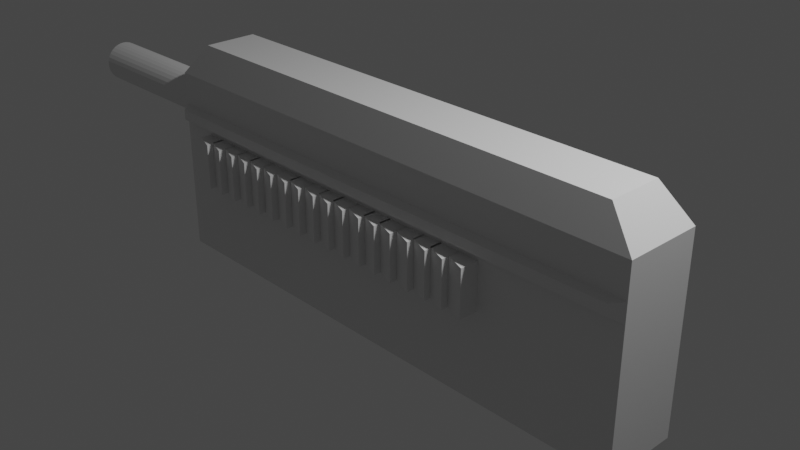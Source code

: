 # Source: gun.blend  (saved by Blender 2.93.21; exported with 4.5.12 LTS)
import bpy
from mathutils import Matrix  # noqa: F401  (used for matrix-valued properties, if any)

bpy.ops.wm.read_factory_settings(use_empty=True)
scene = bpy.context.scene
scene.name = 'Scene'

# ---- collections
col_collection = bpy.data.collections.new('Collection'); scene.collection.children.link(col_collection)

# ---- materials (node trees are filled in below, after node groups)
mat_material = bpy.data.materials.new('Material')
mat_material.alpha_threshold = 0.0
mat_material.use_transparent_shadow = False
mat_material.line_color = (0.0, 0.0, 0.0, 1.0)

# ---- material node trees
mat_material.use_nodes = True; mat_material.node_tree.nodes.clear()
_N = mat_material.node_tree.nodes; _L = mat_material.node_tree.links
n0 = _N.new('ShaderNodeOutputMaterial'); n0.name = 'Material Output'; n0.location = (300, 300)
n1 = _N.new('ShaderNodeBsdfPrincipled'); n1.name = 'Principled BSDF'; n1.location = (10, 300)
n1.distribution = 'GGX'
n1.subsurface_method = 'BURLEY'
n1.inputs[2].default_value = 0.4
n1.inputs[3].default_value = 1.45
n1.inputs[27].default_value = (0.0, 0.0, 0.0, 1.0)
n1.inputs[28].default_value = 1.0
_L.new(n1.outputs[0], n0.inputs[0])
n0.is_active_output = True

# ---- world
world_world = bpy.data.worlds.new('World'); scene.world = world_world
world_world.use_nodes = True; world_world.node_tree.nodes.clear()
_N = world_world.node_tree.nodes; _L = world_world.node_tree.links
n0 = _N.new('ShaderNodeOutputWorld'); n0.name = 'World Output'; n0.location = (300, 300)
n1 = _N.new('ShaderNodeBackground'); n1.name = 'Background'; n1.location = (10, 300)
n1.inputs[0].default_value = (0.05088, 0.05088, 0.05088, 1.0)
_L.new(n1.outputs[0], n0.inputs[0])
n0.is_active_output = True
world_world.color = (0.05088, 0.05088, 0.05088)
world_world.use_sun_shadow = False
world_world.sun_shadow_jitter_overblur = 0.0

# ---- cameras
cam_camera = bpy.data.cameras.new('Camera')
cam_camera.clip_end = 100.0
cam_camera.ortho_scale = 7.314

# ---- lights
light_light = bpy.data.lights.new('Light', 'POINT')
light_light.transmission_factor = 0.0
light_light.energy = 1000.0
light_light.shadow_soft_size = 0.1
light_light.shadow_maximum_resolution = 0.006
light_light.use_absolute_resolution = True

# ---- meshes
me_cube = bpy.data.meshes.new('Cube')
me_cube.from_pydata([(-1.0, -1.0, 0.4095), (1.0, 1.0, -1.0), (1.0, -1.0, 0.4095), (1.0, -1.0, -1.0), (1.0, 1.0, 0.4095), (-1.0, 1.0, -1.0), (-1.0, 1.0, 0.4095), (-1.0, -1.0, -1.0), (0.8954, 0.7079, 1.0), (1.0, 1.0, 0.7079), (0.8954, -0.7079, 1.0), (1.0, -1.0, 0.7079), (-0.8954, 0.7079, 1.0), (-1.0, 1.0, 0.7079), (-0.8954, -0.7079, 1.0), (-1.0, -1.0, 0.7079), (-1.0, 1.0, 0.2808), (1.0, 1.0, 0.2808), (1.0, -1.0, 0.2415), (-1.0, -1.0, 0.2415), (0.9583, -1.227, 0.3881), (-0.973, -1.227, 0.3881), (-0.973, 0.2288, 0.2944), (-0.973, 0.2288, 0.3881), (0.9583, 0.2288, 0.3881), (0.9583, 0.2288, 0.2944), (0.9583, -1.227, 0.2944), (-0.973, -1.227, 0.2944)], [], [(2, 11, 15, 0), (0, 15, 13, 6), (4, 17, 25, 24), (5, 1, 3, 7), (8, 12, 14, 10), (4, 9, 11, 2), (10, 14, 15, 11), (8, 10, 11, 9), (14, 12, 13, 15), (12, 8, 9, 13), (6, 13, 9, 4), (17, 4, 2, 18), (19, 0, 6, 16), (0, 19, 27, 21), (3, 18, 19, 7), (7, 19, 16, 5), (1, 17, 18, 3), (5, 16, 17, 1), (22, 23, 24, 25), (26, 20, 21, 27), (16, 6, 23, 22), (19, 18, 26, 27), (18, 2, 20, 26), (6, 4, 24, 23), (17, 16, 22, 25), (2, 0, 21, 20)])
_uv = me_cube.uv_layers.new(name='UVMap')
_uv.uv.foreach_set('vector', [0.5512, 0.75, 0.5885, 0.75, 0.5885, 1.0, 0.5512, 1.0, 0.5512, 0.0, 0.5885, 0.0, 0.5885, 0.25, 0.5512, 0.25, 0.5512, 0.5, 0.5351, 0.5, 0.5351, 0.5, 0.5512, 0.5, 0.125, 0.5, 0.375, 0.5, 0.375, 0.75, 0.125, 0.75, 0.6615, 0.5365, 0.8385, 0.5365, 0.8385, 0.7135, 0.6615, 0.7135, 0.5512, 0.5, 0.5885, 0.5, 0.5885, 0.75, 0.5512, 0.75, 0.6615, 0.7135, 0.8385, 0.7135, 0.875, 0.75, 0.625, 0.75, 0.6615, 0.5365, 0.6615, 0.7135, 0.5885, 0.75, 0.5885, 0.5, 0.8385, 0.7135, 0.8385, 0.5365, 0.875, 0.5, 0.875, 0.75, 0.8385, 0.5365, 0.6615, 0.5365, 0.625, 0.5, 0.875, 0.5, 0.5512, 0.25, 0.5885, 0.25, 0.5885, 0.5, 0.5512, 0.5, 0.5351, 0.5, 0.5512, 0.5, 0.5512, 0.75, 0.5351, 0.75, 0.5351, 0.0, 0.5512, 0.0, 0.5512, 0.25, 0.5351, 0.25, 0.5512, 0.0, 0.5351, 0.0, 0.5351, 0.0, 0.5512, 0.0, 0.375, 0.75, 0.5351, 0.75, 0.5351, 1.0, 0.375, 1.0, 0.375, 0.0, 0.5351, 0.0, 0.5351, 0.25, 0.375, 0.25, 0.375, 0.5, 0.5351, 0.5, 0.5351, 0.75, 0.375, 0.75, 0.375, 0.25, 0.5351, 0.25, 0.5351, 0.5, 0.375, 0.5, 0.5351, 0.25, 0.5512, 0.25, 0.5512, 0.5, 0.5351, 0.5, 0.5351, 0.75, 0.5512, 0.75, 0.5512, 1.0, 0.5351, 1.0, 0.5351, 0.25, 0.5512, 0.25, 0.5512, 0.25, 0.5351, 0.25, 0.5351, 1.0, 0.5351, 0.75, 0.5351, 0.75, 0.5351, 1.0, 0.5351, 0.75, 0.5512, 0.75, 0.5512, 0.75, 0.5351, 0.75, 0.5512, 0.25, 0.5512, 0.5, 0.5512, 0.5, 0.5512, 0.25, 0.5351, 0.5, 0.5351, 0.25, 0.5351, 0.25, 0.5351, 0.5, 0.5512, 0.75, 0.5512, 1.0, 0.5512, 1.0, 0.5512, 0.75])
me_cube.materials.append(mat_material)
me_cube.use_remesh_preserve_volume = False
me_cube.use_remesh_preserve_attributes = False
me_cube.use_mirror_vertex_groups = False
me_cube.update()
me_cylinder = bpy.data.meshes.new('Cylinder')
me_cylinder.from_pydata([(0.0, 1.0, -1.0), (0.0, 1.0, 1.0), (0.1951, 0.9808, -1.0), (0.1951, 0.9808, 1.0), (0.3827, 0.9239, -1.0), (0.3827, 0.9239, 1.0), (0.5556, 0.8315, -1.0), (0.5556, 0.8315, 1.0), (0.7071, 0.7071, -1.0), (0.7071, 0.7071, 1.0), (0.8315, 0.5556, -1.0), (0.8315, 0.5556, 1.0), (0.9239, 0.3827, -1.0), (0.9239, 0.3827, 1.0), (0.9808, 0.1951, -1.0), (0.9808, 0.1951, 1.0), (1.0, -4.371e-08, -1.0), (1.0, -4.371e-08, 1.0), (0.9808, -0.1951, -1.0), (0.9808, -0.1951, 1.0), (0.9239, -0.3827, -1.0), (0.9239, -0.3827, 1.0), (0.8315, -0.5556, -1.0), (0.8315, -0.5556, 1.0), (0.7071, -0.7071, -1.0), (0.7071, -0.7071, 1.0), (0.5556, -0.8315, -1.0), (0.5556, -0.8315, 1.0), (0.3827, -0.9239, -1.0), (0.3827, -0.9239, 1.0), (0.1951, -0.9808, -1.0), (0.1951, -0.9808, 1.0), (-8.742e-08, -1.0, -1.0), (-8.742e-08, -1.0, 1.0), (-0.1951, -0.9808, -1.0), (-0.1951, -0.9808, 1.0), (-0.3827, -0.9239, -1.0), (-0.3827, -0.9239, 1.0), (-0.5556, -0.8315, -1.0), (-0.5556, -0.8315, 1.0), (-0.7071, -0.7071, -1.0), (-0.7071, -0.7071, 1.0), (-0.8315, -0.5556, -1.0), (-0.8315, -0.5556, 1.0), (-0.9239, -0.3827, -1.0), (-0.9239, -0.3827, 1.0), (-0.9808, -0.1951, -1.0), (-0.9808, -0.1951, 1.0), (-1.0, 1.192e-08, -1.0), (-1.0, 1.192e-08, 1.0), (-0.9808, 0.1951, -1.0), (-0.9808, 0.1951, 1.0), (-0.9239, 0.3827, -1.0), (-0.9239, 0.3827, 1.0), (-0.8315, 0.5556, -1.0), (-0.8315, 0.5556, 1.0), (-0.7071, 0.7071, -1.0), (-0.7071, 0.7071, 1.0), (-0.5556, 0.8315, -1.0), (-0.5556, 0.8315, 1.0), (-0.3827, 0.9239, -1.0), (-0.3827, 0.9239, 1.0), (-0.1951, 0.9808, -1.0), (-0.1951, 0.9808, 1.0)], [], [(0, 1, 3, 2), (2, 3, 5, 4), (4, 5, 7, 6), (6, 7, 9, 8), (8, 9, 11, 10), (10, 11, 13, 12), (12, 13, 15, 14), (14, 15, 17, 16), (16, 17, 19, 18), (18, 19, 21, 20), (20, 21, 23, 22), (22, 23, 25, 24), (24, 25, 27, 26), (26, 27, 29, 28), (28, 29, 31, 30), (30, 31, 33, 32), (32, 33, 35, 34), (34, 35, 37, 36), (36, 37, 39, 38), (38, 39, 41, 40), (40, 41, 43, 42), (42, 43, 45, 44), (44, 45, 47, 46), (46, 47, 49, 48), (48, 49, 51, 50), (50, 51, 53, 52), (52, 53, 55, 54), (54, 55, 57, 56), (56, 57, 59, 58), (58, 59, 61, 60), (3, 1, 63, 61, 59, 57, 55, 53, 51, 49, 47, 45, 43, 41, 39, 37, 35, 33, 31, 29, 27, 25, 23, 21, 19, 17, 15, 13, 11, 9, 7, 5), (60, 61, 63, 62), (62, 63, 1, 0), (0, 2, 4, 6, 8, 10, 12, 14, 16, 18, 20, 22, 24, 26, 28, 30, 32, 34, 36, 38, 40, 42, 44, 46, 48, 50, 52, 54, 56, 58, 60, 62)])
_uv = me_cylinder.uv_layers.new(name='UVMap')
_uv.uv.foreach_set('vector', [1.0, 0.5, 1.0, 1.0, 0.9688, 1.0, 0.9688, 0.5, 0.9688, 0.5, 0.9688, 1.0, 0.9375, 1.0, 0.9375, 0.5, 0.9375, 0.5, 0.9375, 1.0, 0.9062, 1.0, 0.9062, 0.5, 0.9062, 0.5, 0.9062, 1.0, 0.875, 1.0, 0.875, 0.5, 0.875, 0.5, 0.875, 1.0, 0.8438, 1.0, 0.8438, 0.5, 0.8438, 0.5, 0.8438, 1.0, 0.8125, 1.0, 0.8125, 0.5, 0.8125, 0.5, 0.8125, 1.0, 0.7812, 1.0, 0.7812, 0.5, 0.7812, 0.5, 0.7812, 1.0, 0.75, 1.0, 0.75, 0.5, 0.75, 0.5, 0.75, 1.0, 0.7188, 1.0, 0.7188, 0.5, 0.7188, 0.5, 0.7188, 1.0, 0.6875, 1.0, 0.6875, 0.5, 0.6875, 0.5, 0.6875, 1.0, 0.6562, 1.0, 0.6562, 0.5, 0.6562, 0.5, 0.6562, 1.0, 0.625, 1.0, 0.625, 0.5, 0.625, 0.5, 0.625, 1.0, 0.5938, 1.0, 0.5938, 0.5, 0.5938, 0.5, 0.5938, 1.0, 0.5625, 1.0, 0.5625, 0.5, 0.5625, 0.5, 0.5625, 1.0, 0.5312, 1.0, 0.5312, 0.5, 0.5312, 0.5, 0.5312, 1.0, 0.5, 1.0, 0.5, 0.5, 0.5, 0.5, 0.5, 1.0, 0.4688, 1.0, 0.4688, 0.5, 0.4688, 0.5, 0.4688, 1.0, 0.4375, 1.0, 0.4375, 0.5, 0.4375, 0.5, 0.4375, 1.0, 0.4062, 1.0, 0.4062, 0.5, 0.4062, 0.5, 0.4062, 1.0, 0.375, 1.0, 0.375, 0.5, 0.375, 0.5, 0.375, 1.0, 0.3438, 1.0, 0.3438, 0.5, 0.3438, 0.5, 0.3438, 1.0, 0.3125, 1.0, 0.3125, 0.5, 0.3125, 0.5, 0.3125, 1.0, 0.2812, 1.0, 0.2812, 0.5, 0.2812, 0.5, 0.2812, 1.0, 0.25, 1.0, 0.25, 0.5, 0.25, 0.5, 0.25, 1.0, 0.2188, 1.0, 0.2188, 0.5, 0.2188, 0.5, 0.2188, 1.0, 0.1875, 1.0, 0.1875, 0.5, 0.1875, 0.5, 0.1875, 1.0, 0.1562, 1.0, 0.1562, 0.5, 0.1562, 0.5, 0.1562, 1.0, 0.125, 1.0, 0.125, 0.5, 0.125, 0.5, 0.125, 1.0, 0.09375, 1.0, 0.09375, 0.5, 0.09375, 0.5, 0.09375, 1.0, 0.0625, 1.0, 0.0625, 0.5, 0.2968, 0.4854, 0.25, 0.49, 0.2032, 0.4854, 0.1582, 0.4717, 0.1167, 0.4496, 0.08029, 0.4197, 0.05045, 0.3833, 0.02827, 0.3418, 0.01461, 0.2968, 0.01, 0.25, 0.01461, 0.2032, 0.02827, 0.1582, 0.05045, 0.1167, 0.08029, 0.08029, 0.1167, 0.05045, 0.1582, 0.02827, 0.2032, 0.01461, 0.25, 0.01, 0.2968, 0.01461, 0.3418, 0.02827, 0.3833, 0.05045, 0.4197, 0.08029, 0.4496, 0.1167, 0.4717, 0.1582, 0.4854, 0.2032, 0.49, 0.25, 0.4854, 0.2968, 0.4717, 0.3418, 0.4496, 0.3833, 0.4197, 0.4197, 0.3833, 0.4496, 0.3418, 0.4717, 0.0625, 0.5, 0.0625, 1.0, 0.03125, 1.0, 0.03125, 0.5, 0.03125, 0.5, 0.03125, 1.0, 0.0, 1.0, 0.0, 0.5, 0.75, 0.49, 0.7968, 0.4854, 0.8418, 0.4717, 0.8833, 0.4496, 0.9197, 0.4197, 0.9496, 0.3833, 0.9717, 0.3418, 0.9854, 0.2968, 0.99, 0.25, 0.9854, 0.2032, 0.9717, 0.1582, 0.9496, 0.1167, 0.9197, 0.08029, 0.8833, 0.05045, 0.8418, 0.02827, 0.7968, 0.01461, 0.75, 0.01, 0.7032, 0.01461, 0.6582, 0.02827, 0.6167, 0.05045, 0.5803, 0.08029, 0.5504, 0.1167, 0.5283, 0.1582, 0.5146, 0.2032, 0.51, 0.25, 0.5146, 0.2968, 0.5283, 0.3418, 0.5504, 0.3833, 0.5803, 0.4197, 0.6167, 0.4496, 0.6582, 0.4717, 0.7032, 0.4854])
me_cylinder.use_remesh_fix_poles = True
me_cylinder.use_remesh_preserve_attributes = False
me_cylinder.update()
me_cube_001 = bpy.data.meshes.new('Cube.001')
me_cube_001.from_pydata([(-1.0, -1.0, -1.0), (-1.0, -1.0, 1.0), (-1.0, 1.0, -1.0), (-1.0, 1.0, 1.0), (1.0, -1.0, -1.0), (1.0, -1.0, 1.0), (1.0, 0.2645, -1.0), (1.0, 0.2645, 1.0)], [], [(0, 1, 3, 2), (2, 3, 7, 6), (6, 7, 5, 4), (4, 5, 1, 0), (2, 6, 4, 0), (7, 3, 1, 5)])
_uv = me_cube_001.uv_layers.new(name='UVMap')
_uv.uv.foreach_set('vector', [0.375, 0.0, 0.625, 0.0, 0.625, 0.25, 0.375, 0.25, 0.375, 0.25, 0.625, 0.25, 0.625, 0.5, 0.375, 0.5, 0.375, 0.5, 0.625, 0.5, 0.625, 0.75, 0.375, 0.75, 0.375, 0.75, 0.625, 0.75, 0.625, 1.0, 0.375, 1.0, 0.125, 0.5, 0.375, 0.5, 0.375, 0.75, 0.125, 0.75, 0.625, 0.5, 0.875, 0.5, 0.875, 0.75, 0.625, 0.75])
me_cube_001.use_remesh_fix_poles = True
me_cube_001.use_remesh_preserve_attributes = False
me_cube_001.update()
me_cube_002 = bpy.data.meshes.new('Cube.002')
me_cube_002.from_pydata([(-1.0, -1.0, -1.0), (-1.0, -1.0, 1.0), (-1.0, 1.0, -1.0), (-1.0, 1.0, 1.0), (1.0, -1.0, -1.0), (1.0, -1.0, 1.0), (1.0, 0.2645, -1.0), (1.0, 0.2645, 1.0)], [], [(0, 1, 3, 2), (2, 3, 7, 6), (6, 7, 5, 4), (4, 5, 1, 0), (2, 6, 4, 0), (7, 3, 1, 5)])
_uv = me_cube_002.uv_layers.new(name='UVMap')
_uv.uv.foreach_set('vector', [0.375, 0.0, 0.625, 0.0, 0.625, 0.25, 0.375, 0.25, 0.375, 0.25, 0.625, 0.25, 0.625, 0.5, 0.375, 0.5, 0.375, 0.5, 0.625, 0.5, 0.625, 0.75, 0.375, 0.75, 0.375, 0.75, 0.625, 0.75, 0.625, 1.0, 0.375, 1.0, 0.125, 0.5, 0.375, 0.5, 0.375, 0.75, 0.125, 0.75, 0.625, 0.5, 0.875, 0.5, 0.875, 0.75, 0.625, 0.75])
me_cube_002.use_remesh_fix_poles = True
me_cube_002.use_remesh_preserve_attributes = False
me_cube_002.update()
me_cube_003 = bpy.data.meshes.new('Cube.003')
me_cube_003.from_pydata([(-1.0, -1.0, -1.0), (-1.0, -1.0, 1.0), (-1.0, 1.0, -1.0), (-1.0, 1.0, 1.0), (1.0, -1.0, -1.0), (1.0, -1.0, 1.0), (1.0, 0.2645, -1.0), (1.0, 0.2645, 1.0)], [], [(0, 1, 3, 2), (2, 3, 7, 6), (6, 7, 5, 4), (4, 5, 1, 0), (2, 6, 4, 0), (7, 3, 1, 5)])
_uv = me_cube_003.uv_layers.new(name='UVMap')
_uv.uv.foreach_set('vector', [0.375, 0.0, 0.625, 0.0, 0.625, 0.25, 0.375, 0.25, 0.375, 0.25, 0.625, 0.25, 0.625, 0.5, 0.375, 0.5, 0.375, 0.5, 0.625, 0.5, 0.625, 0.75, 0.375, 0.75, 0.375, 0.75, 0.625, 0.75, 0.625, 1.0, 0.375, 1.0, 0.125, 0.5, 0.375, 0.5, 0.375, 0.75, 0.125, 0.75, 0.625, 0.5, 0.875, 0.5, 0.875, 0.75, 0.625, 0.75])
me_cube_003.use_remesh_fix_poles = True
me_cube_003.use_remesh_preserve_attributes = False
me_cube_003.update()
me_cube_006 = bpy.data.meshes.new('Cube.006')
me_cube_006.from_pydata([(-1.0, -1.0, -1.0), (-1.0, -1.0, 1.0), (-1.0, 1.0, -1.0), (-1.0, 1.0, 1.0), (1.0, -1.0, -1.0), (1.0, -1.0, 1.0), (1.0, 0.2645, -1.0), (1.0, 0.2645, 1.0)], [], [(0, 1, 3, 2), (2, 3, 7, 6), (6, 7, 5, 4), (4, 5, 1, 0), (2, 6, 4, 0), (7, 3, 1, 5)])
_uv = me_cube_006.uv_layers.new(name='UVMap')
_uv.uv.foreach_set('vector', [0.375, 0.0, 0.625, 0.0, 0.625, 0.25, 0.375, 0.25, 0.375, 0.25, 0.625, 0.25, 0.625, 0.5, 0.375, 0.5, 0.375, 0.5, 0.625, 0.5, 0.625, 0.75, 0.375, 0.75, 0.375, 0.75, 0.625, 0.75, 0.625, 1.0, 0.375, 1.0, 0.125, 0.5, 0.375, 0.5, 0.375, 0.75, 0.125, 0.75, 0.625, 0.5, 0.875, 0.5, 0.875, 0.75, 0.625, 0.75])
me_cube_006.use_remesh_fix_poles = True
me_cube_006.use_remesh_preserve_attributes = False
me_cube_006.update()
me_cube_005 = bpy.data.meshes.new('Cube.005')
me_cube_005.from_pydata([(-1.0, -1.0, -1.0), (-1.0, -1.0, 1.0), (-1.0, 1.0, -1.0), (-1.0, 1.0, 1.0), (1.0, -1.0, -1.0), (1.0, -1.0, 1.0), (1.0, 0.2645, -1.0), (1.0, 0.2645, 1.0)], [], [(0, 1, 3, 2), (2, 3, 7, 6), (6, 7, 5, 4), (4, 5, 1, 0), (2, 6, 4, 0), (7, 3, 1, 5)])
_uv = me_cube_005.uv_layers.new(name='UVMap')
_uv.uv.foreach_set('vector', [0.375, 0.0, 0.625, 0.0, 0.625, 0.25, 0.375, 0.25, 0.375, 0.25, 0.625, 0.25, 0.625, 0.5, 0.375, 0.5, 0.375, 0.5, 0.625, 0.5, 0.625, 0.75, 0.375, 0.75, 0.375, 0.75, 0.625, 0.75, 0.625, 1.0, 0.375, 1.0, 0.125, 0.5, 0.375, 0.5, 0.375, 0.75, 0.125, 0.75, 0.625, 0.5, 0.875, 0.5, 0.875, 0.75, 0.625, 0.75])
me_cube_005.use_remesh_fix_poles = True
me_cube_005.use_remesh_preserve_attributes = False
me_cube_005.update()
me_cube_004 = bpy.data.meshes.new('Cube.004')
me_cube_004.from_pydata([(-1.0, -1.0, -1.0), (-1.0, -1.0, 1.0), (-1.0, 1.0, -1.0), (-1.0, 1.0, 1.0), (1.0, -1.0, -1.0), (1.0, -1.0, 1.0), (1.0, 0.2645, -1.0), (1.0, 0.2645, 1.0)], [], [(0, 1, 3, 2), (2, 3, 7, 6), (6, 7, 5, 4), (4, 5, 1, 0), (2, 6, 4, 0), (7, 3, 1, 5)])
_uv = me_cube_004.uv_layers.new(name='UVMap')
_uv.uv.foreach_set('vector', [0.375, 0.0, 0.625, 0.0, 0.625, 0.25, 0.375, 0.25, 0.375, 0.25, 0.625, 0.25, 0.625, 0.5, 0.375, 0.5, 0.375, 0.5, 0.625, 0.5, 0.625, 0.75, 0.375, 0.75, 0.375, 0.75, 0.625, 0.75, 0.625, 1.0, 0.375, 1.0, 0.125, 0.5, 0.375, 0.5, 0.375, 0.75, 0.125, 0.75, 0.625, 0.5, 0.875, 0.5, 0.875, 0.75, 0.625, 0.75])
me_cube_004.use_remesh_fix_poles = True
me_cube_004.use_remesh_preserve_attributes = False
me_cube_004.update()
me_cube_012 = bpy.data.meshes.new('Cube.012')
me_cube_012.from_pydata([(-1.0, -1.0, -1.0), (-1.0, -1.0, 1.0), (-1.0, 1.0, -1.0), (-1.0, 1.0, 1.0), (1.0, -1.0, -1.0), (1.0, -1.0, 1.0), (1.0, 0.2645, -1.0), (1.0, 0.2645, 1.0)], [], [(0, 1, 3, 2), (2, 3, 7, 6), (6, 7, 5, 4), (4, 5, 1, 0), (2, 6, 4, 0), (7, 3, 1, 5)])
_uv = me_cube_012.uv_layers.new(name='UVMap')
_uv.uv.foreach_set('vector', [0.375, 0.0, 0.625, 0.0, 0.625, 0.25, 0.375, 0.25, 0.375, 0.25, 0.625, 0.25, 0.625, 0.5, 0.375, 0.5, 0.375, 0.5, 0.625, 0.5, 0.625, 0.75, 0.375, 0.75, 0.375, 0.75, 0.625, 0.75, 0.625, 1.0, 0.375, 1.0, 0.125, 0.5, 0.375, 0.5, 0.375, 0.75, 0.125, 0.75, 0.625, 0.5, 0.875, 0.5, 0.875, 0.75, 0.625, 0.75])
me_cube_012.use_remesh_fix_poles = True
me_cube_012.use_remesh_preserve_attributes = False
me_cube_012.update()
me_cube_011 = bpy.data.meshes.new('Cube.011')
me_cube_011.from_pydata([(-1.0, -1.0, -1.0), (-1.0, -1.0, 1.0), (-1.0, 1.0, -1.0), (-1.0, 1.0, 1.0), (1.0, -1.0, -1.0), (1.0, -1.0, 1.0), (1.0, 0.2645, -1.0), (1.0, 0.2645, 1.0)], [], [(0, 1, 3, 2), (2, 3, 7, 6), (6, 7, 5, 4), (4, 5, 1, 0), (2, 6, 4, 0), (7, 3, 1, 5)])
_uv = me_cube_011.uv_layers.new(name='UVMap')
_uv.uv.foreach_set('vector', [0.375, 0.0, 0.625, 0.0, 0.625, 0.25, 0.375, 0.25, 0.375, 0.25, 0.625, 0.25, 0.625, 0.5, 0.375, 0.5, 0.375, 0.5, 0.625, 0.5, 0.625, 0.75, 0.375, 0.75, 0.375, 0.75, 0.625, 0.75, 0.625, 1.0, 0.375, 1.0, 0.125, 0.5, 0.375, 0.5, 0.375, 0.75, 0.125, 0.75, 0.625, 0.5, 0.875, 0.5, 0.875, 0.75, 0.625, 0.75])
me_cube_011.use_remesh_fix_poles = True
me_cube_011.use_remesh_preserve_attributes = False
me_cube_011.update()
me_cube_010 = bpy.data.meshes.new('Cube.010')
me_cube_010.from_pydata([(-1.0, -1.0, -1.0), (-1.0, -1.0, 1.0), (-1.0, 1.0, -1.0), (-1.0, 1.0, 1.0), (1.0, -1.0, -1.0), (1.0, -1.0, 1.0), (1.0, 0.2645, -1.0), (1.0, 0.2645, 1.0)], [], [(0, 1, 3, 2), (2, 3, 7, 6), (6, 7, 5, 4), (4, 5, 1, 0), (2, 6, 4, 0), (7, 3, 1, 5)])
_uv = me_cube_010.uv_layers.new(name='UVMap')
_uv.uv.foreach_set('vector', [0.375, 0.0, 0.625, 0.0, 0.625, 0.25, 0.375, 0.25, 0.375, 0.25, 0.625, 0.25, 0.625, 0.5, 0.375, 0.5, 0.375, 0.5, 0.625, 0.5, 0.625, 0.75, 0.375, 0.75, 0.375, 0.75, 0.625, 0.75, 0.625, 1.0, 0.375, 1.0, 0.125, 0.5, 0.375, 0.5, 0.375, 0.75, 0.125, 0.75, 0.625, 0.5, 0.875, 0.5, 0.875, 0.75, 0.625, 0.75])
me_cube_010.use_remesh_fix_poles = True
me_cube_010.use_remesh_preserve_attributes = False
me_cube_010.update()
me_cube_009 = bpy.data.meshes.new('Cube.009')
me_cube_009.from_pydata([(-1.0, -1.0, -1.0), (-1.0, -1.0, 1.0), (-1.0, 1.0, -1.0), (-1.0, 1.0, 1.0), (1.0, -1.0, -1.0), (1.0, -1.0, 1.0), (1.0, 0.2645, -1.0), (1.0, 0.2645, 1.0)], [], [(0, 1, 3, 2), (2, 3, 7, 6), (6, 7, 5, 4), (4, 5, 1, 0), (2, 6, 4, 0), (7, 3, 1, 5)])
_uv = me_cube_009.uv_layers.new(name='UVMap')
_uv.uv.foreach_set('vector', [0.375, 0.0, 0.625, 0.0, 0.625, 0.25, 0.375, 0.25, 0.375, 0.25, 0.625, 0.25, 0.625, 0.5, 0.375, 0.5, 0.375, 0.5, 0.625, 0.5, 0.625, 0.75, 0.375, 0.75, 0.375, 0.75, 0.625, 0.75, 0.625, 1.0, 0.375, 1.0, 0.125, 0.5, 0.375, 0.5, 0.375, 0.75, 0.125, 0.75, 0.625, 0.5, 0.875, 0.5, 0.875, 0.75, 0.625, 0.75])
me_cube_009.use_remesh_fix_poles = True
me_cube_009.use_remesh_preserve_attributes = False
me_cube_009.update()
me_cube_008 = bpy.data.meshes.new('Cube.008')
me_cube_008.from_pydata([(-1.0, -1.0, -1.0), (-1.0, -1.0, 1.0), (-1.0, 1.0, -1.0), (-1.0, 1.0, 1.0), (1.0, -1.0, -1.0), (1.0, -1.0, 1.0), (1.0, 0.2645, -1.0), (1.0, 0.2645, 1.0)], [], [(0, 1, 3, 2), (2, 3, 7, 6), (6, 7, 5, 4), (4, 5, 1, 0), (2, 6, 4, 0), (7, 3, 1, 5)])
_uv = me_cube_008.uv_layers.new(name='UVMap')
_uv.uv.foreach_set('vector', [0.375, 0.0, 0.625, 0.0, 0.625, 0.25, 0.375, 0.25, 0.375, 0.25, 0.625, 0.25, 0.625, 0.5, 0.375, 0.5, 0.375, 0.5, 0.625, 0.5, 0.625, 0.75, 0.375, 0.75, 0.375, 0.75, 0.625, 0.75, 0.625, 1.0, 0.375, 1.0, 0.125, 0.5, 0.375, 0.5, 0.375, 0.75, 0.125, 0.75, 0.625, 0.5, 0.875, 0.5, 0.875, 0.75, 0.625, 0.75])
me_cube_008.use_remesh_fix_poles = True
me_cube_008.use_remesh_preserve_attributes = False
me_cube_008.update()
me_cube_007 = bpy.data.meshes.new('Cube.007')
me_cube_007.from_pydata([(-1.0, -1.0, -1.0), (-1.0, -1.0, 1.0), (-1.0, 1.0, -1.0), (-1.0, 1.0, 1.0), (1.0, -1.0, -1.0), (1.0, -1.0, 1.0), (1.0, 0.2645, -1.0), (1.0, 0.2645, 1.0)], [], [(0, 1, 3, 2), (2, 3, 7, 6), (6, 7, 5, 4), (4, 5, 1, 0), (2, 6, 4, 0), (7, 3, 1, 5)])
_uv = me_cube_007.uv_layers.new(name='UVMap')
_uv.uv.foreach_set('vector', [0.375, 0.0, 0.625, 0.0, 0.625, 0.25, 0.375, 0.25, 0.375, 0.25, 0.625, 0.25, 0.625, 0.5, 0.375, 0.5, 0.375, 0.5, 0.625, 0.5, 0.625, 0.75, 0.375, 0.75, 0.375, 0.75, 0.625, 0.75, 0.625, 1.0, 0.375, 1.0, 0.125, 0.5, 0.375, 0.5, 0.375, 0.75, 0.125, 0.75, 0.625, 0.5, 0.875, 0.5, 0.875, 0.75, 0.625, 0.75])
me_cube_007.use_remesh_fix_poles = True
me_cube_007.use_remesh_preserve_attributes = False
me_cube_007.update()
me_cube_018 = bpy.data.meshes.new('Cube.018')
me_cube_018.from_pydata([(-1.0, -1.0, -1.0), (-1.0, -1.0, 1.0), (-1.0, 1.0, -1.0), (-1.0, 1.0, 1.0), (1.0, -1.0, -1.0), (1.0, -1.0, 1.0), (1.0, 0.2645, -1.0), (1.0, 0.2645, 1.0)], [], [(0, 1, 3, 2), (2, 3, 7, 6), (6, 7, 5, 4), (4, 5, 1, 0), (2, 6, 4, 0), (7, 3, 1, 5)])
_uv = me_cube_018.uv_layers.new(name='UVMap')
_uv.uv.foreach_set('vector', [0.375, 0.0, 0.625, 0.0, 0.625, 0.25, 0.375, 0.25, 0.375, 0.25, 0.625, 0.25, 0.625, 0.5, 0.375, 0.5, 0.375, 0.5, 0.625, 0.5, 0.625, 0.75, 0.375, 0.75, 0.375, 0.75, 0.625, 0.75, 0.625, 1.0, 0.375, 1.0, 0.125, 0.5, 0.375, 0.5, 0.375, 0.75, 0.125, 0.75, 0.625, 0.5, 0.875, 0.5, 0.875, 0.75, 0.625, 0.75])
me_cube_018.use_remesh_fix_poles = True
me_cube_018.use_remesh_preserve_attributes = False
me_cube_018.update()
me_cube_017 = bpy.data.meshes.new('Cube.017')
me_cube_017.from_pydata([(-1.0, -1.0, -1.0), (-1.0, -1.0, 1.0), (-1.0, 1.0, -1.0), (-1.0, 1.0, 1.0), (1.0, -1.0, -1.0), (1.0, -1.0, 1.0), (1.0, 0.2645, -1.0), (1.0, 0.2645, 1.0)], [], [(0, 1, 3, 2), (2, 3, 7, 6), (6, 7, 5, 4), (4, 5, 1, 0), (2, 6, 4, 0), (7, 3, 1, 5)])
_uv = me_cube_017.uv_layers.new(name='UVMap')
_uv.uv.foreach_set('vector', [0.375, 0.0, 0.625, 0.0, 0.625, 0.25, 0.375, 0.25, 0.375, 0.25, 0.625, 0.25, 0.625, 0.5, 0.375, 0.5, 0.375, 0.5, 0.625, 0.5, 0.625, 0.75, 0.375, 0.75, 0.375, 0.75, 0.625, 0.75, 0.625, 1.0, 0.375, 1.0, 0.125, 0.5, 0.375, 0.5, 0.375, 0.75, 0.125, 0.75, 0.625, 0.5, 0.875, 0.5, 0.875, 0.75, 0.625, 0.75])
me_cube_017.use_remesh_fix_poles = True
me_cube_017.use_remesh_preserve_attributes = False
me_cube_017.update()
me_cube_016 = bpy.data.meshes.new('Cube.016')
me_cube_016.from_pydata([(-1.0, -1.0, -1.0), (-1.0, -1.0, 1.0), (-1.0, 1.0, -1.0), (-1.0, 1.0, 1.0), (1.0, -1.0, -1.0), (1.0, -1.0, 1.0), (1.0, 0.2645, -1.0), (1.0, 0.2645, 1.0)], [], [(0, 1, 3, 2), (2, 3, 7, 6), (6, 7, 5, 4), (4, 5, 1, 0), (2, 6, 4, 0), (7, 3, 1, 5)])
_uv = me_cube_016.uv_layers.new(name='UVMap')
_uv.uv.foreach_set('vector', [0.375, 0.0, 0.625, 0.0, 0.625, 0.25, 0.375, 0.25, 0.375, 0.25, 0.625, 0.25, 0.625, 0.5, 0.375, 0.5, 0.375, 0.5, 0.625, 0.5, 0.625, 0.75, 0.375, 0.75, 0.375, 0.75, 0.625, 0.75, 0.625, 1.0, 0.375, 1.0, 0.125, 0.5, 0.375, 0.5, 0.375, 0.75, 0.125, 0.75, 0.625, 0.5, 0.875, 0.5, 0.875, 0.75, 0.625, 0.75])
me_cube_016.use_remesh_fix_poles = True
me_cube_016.use_remesh_preserve_attributes = False
me_cube_016.update()
me_cube_015 = bpy.data.meshes.new('Cube.015')
me_cube_015.from_pydata([(-1.0, -1.0, -1.0), (-1.0, -1.0, 1.0), (-1.0, 1.0, -1.0), (-1.0, 1.0, 1.0), (1.0, -1.0, -1.0), (1.0, -1.0, 1.0), (1.0, 0.2645, -1.0), (1.0, 0.2645, 1.0)], [], [(0, 1, 3, 2), (2, 3, 7, 6), (6, 7, 5, 4), (4, 5, 1, 0), (2, 6, 4, 0), (7, 3, 1, 5)])
_uv = me_cube_015.uv_layers.new(name='UVMap')
_uv.uv.foreach_set('vector', [0.375, 0.0, 0.625, 0.0, 0.625, 0.25, 0.375, 0.25, 0.375, 0.25, 0.625, 0.25, 0.625, 0.5, 0.375, 0.5, 0.375, 0.5, 0.625, 0.5, 0.625, 0.75, 0.375, 0.75, 0.375, 0.75, 0.625, 0.75, 0.625, 1.0, 0.375, 1.0, 0.125, 0.5, 0.375, 0.5, 0.375, 0.75, 0.125, 0.75, 0.625, 0.5, 0.875, 0.5, 0.875, 0.75, 0.625, 0.75])
me_cube_015.use_remesh_fix_poles = True
me_cube_015.use_remesh_preserve_attributes = False
me_cube_015.update()
me_cube_014 = bpy.data.meshes.new('Cube.014')
me_cube_014.from_pydata([(-1.0, -1.0, -1.0), (-1.0, -1.0, 1.0), (-1.0, 1.0, -1.0), (-1.0, 1.0, 1.0), (1.0, -1.0, -1.0), (1.0, -1.0, 1.0), (1.0, 0.2645, -1.0), (1.0, 0.2645, 1.0)], [], [(0, 1, 3, 2), (2, 3, 7, 6), (6, 7, 5, 4), (4, 5, 1, 0), (2, 6, 4, 0), (7, 3, 1, 5)])
_uv = me_cube_014.uv_layers.new(name='UVMap')
_uv.uv.foreach_set('vector', [0.375, 0.0, 0.625, 0.0, 0.625, 0.25, 0.375, 0.25, 0.375, 0.25, 0.625, 0.25, 0.625, 0.5, 0.375, 0.5, 0.375, 0.5, 0.625, 0.5, 0.625, 0.75, 0.375, 0.75, 0.375, 0.75, 0.625, 0.75, 0.625, 1.0, 0.375, 1.0, 0.125, 0.5, 0.375, 0.5, 0.375, 0.75, 0.125, 0.75, 0.625, 0.5, 0.875, 0.5, 0.875, 0.75, 0.625, 0.75])
me_cube_014.use_remesh_fix_poles = True
me_cube_014.use_remesh_preserve_attributes = False
me_cube_014.update()
me_cube_013 = bpy.data.meshes.new('Cube.013')
me_cube_013.from_pydata([(-1.0, -1.0, -1.0), (-1.0, -1.0, 1.0), (-1.0, 1.0, -1.0), (-1.0, 1.0, 1.0), (1.0, -1.0, -1.0), (1.0, -1.0, 1.0), (1.0, 0.2645, -1.0), (1.0, 0.2645, 1.0)], [], [(0, 1, 3, 2), (2, 3, 7, 6), (6, 7, 5, 4), (4, 5, 1, 0), (2, 6, 4, 0), (7, 3, 1, 5)])
_uv = me_cube_013.uv_layers.new(name='UVMap')
_uv.uv.foreach_set('vector', [0.375, 0.0, 0.625, 0.0, 0.625, 0.25, 0.375, 0.25, 0.375, 0.25, 0.625, 0.25, 0.625, 0.5, 0.375, 0.5, 0.375, 0.5, 0.625, 0.5, 0.625, 0.75, 0.375, 0.75, 0.375, 0.75, 0.625, 0.75, 0.625, 1.0, 0.375, 1.0, 0.125, 0.5, 0.375, 0.5, 0.375, 0.75, 0.125, 0.75, 0.625, 0.5, 0.875, 0.5, 0.875, 0.75, 0.625, 0.75])
me_cube_013.use_remesh_fix_poles = True
me_cube_013.use_remesh_preserve_attributes = False
me_cube_013.update()
me_cube_036 = bpy.data.meshes.new('Cube.036')
me_cube_036.from_pydata([(-1.0, -1.0, -1.0), (-1.0, -1.0, 1.0), (-1.0, 1.0, -1.0), (-1.0, 1.0, 1.0), (1.0, -1.0, -1.0), (1.0, -1.0, 1.0), (1.0, 0.2645, -1.0), (1.0, 0.2645, 1.0)], [], [(0, 1, 3, 2), (2, 3, 7, 6), (6, 7, 5, 4), (4, 5, 1, 0), (2, 6, 4, 0), (7, 3, 1, 5)])
_uv = me_cube_036.uv_layers.new(name='UVMap')
_uv.uv.foreach_set('vector', [0.375, 0.0, 0.625, 0.0, 0.625, 0.25, 0.375, 0.25, 0.375, 0.25, 0.625, 0.25, 0.625, 0.5, 0.375, 0.5, 0.375, 0.5, 0.625, 0.5, 0.625, 0.75, 0.375, 0.75, 0.375, 0.75, 0.625, 0.75, 0.625, 1.0, 0.375, 1.0, 0.125, 0.5, 0.375, 0.5, 0.375, 0.75, 0.125, 0.75, 0.625, 0.5, 0.875, 0.5, 0.875, 0.75, 0.625, 0.75])
me_cube_036.use_remesh_fix_poles = True
me_cube_036.use_remesh_preserve_attributes = False
me_cube_036.update()
me_cube_035 = bpy.data.meshes.new('Cube.035')
me_cube_035.from_pydata([(-1.0, -1.0, -1.0), (-1.0, -1.0, 1.0), (-1.0, 1.0, -1.0), (-1.0, 1.0, 1.0), (1.0, -1.0, -1.0), (1.0, -1.0, 1.0), (1.0, 0.2645, -1.0), (1.0, 0.2645, 1.0)], [], [(0, 1, 3, 2), (2, 3, 7, 6), (6, 7, 5, 4), (4, 5, 1, 0), (2, 6, 4, 0), (7, 3, 1, 5)])
_uv = me_cube_035.uv_layers.new(name='UVMap')
_uv.uv.foreach_set('vector', [0.375, 0.0, 0.625, 0.0, 0.625, 0.25, 0.375, 0.25, 0.375, 0.25, 0.625, 0.25, 0.625, 0.5, 0.375, 0.5, 0.375, 0.5, 0.625, 0.5, 0.625, 0.75, 0.375, 0.75, 0.375, 0.75, 0.625, 0.75, 0.625, 1.0, 0.375, 1.0, 0.125, 0.5, 0.375, 0.5, 0.375, 0.75, 0.125, 0.75, 0.625, 0.5, 0.875, 0.5, 0.875, 0.75, 0.625, 0.75])
me_cube_035.use_remesh_fix_poles = True
me_cube_035.use_remesh_preserve_attributes = False
me_cube_035.update()
me_cube_034 = bpy.data.meshes.new('Cube.034')
me_cube_034.from_pydata([(-1.0, -1.0, -1.0), (-1.0, -1.0, 1.0), (-1.0, 1.0, -1.0), (-1.0, 1.0, 1.0), (1.0, -1.0, -1.0), (1.0, -1.0, 1.0), (1.0, 0.2645, -1.0), (1.0, 0.2645, 1.0)], [], [(0, 1, 3, 2), (2, 3, 7, 6), (6, 7, 5, 4), (4, 5, 1, 0), (2, 6, 4, 0), (7, 3, 1, 5)])
_uv = me_cube_034.uv_layers.new(name='UVMap')
_uv.uv.foreach_set('vector', [0.375, 0.0, 0.625, 0.0, 0.625, 0.25, 0.375, 0.25, 0.375, 0.25, 0.625, 0.25, 0.625, 0.5, 0.375, 0.5, 0.375, 0.5, 0.625, 0.5, 0.625, 0.75, 0.375, 0.75, 0.375, 0.75, 0.625, 0.75, 0.625, 1.0, 0.375, 1.0, 0.125, 0.5, 0.375, 0.5, 0.375, 0.75, 0.125, 0.75, 0.625, 0.5, 0.875, 0.5, 0.875, 0.75, 0.625, 0.75])
me_cube_034.use_remesh_fix_poles = True
me_cube_034.use_remesh_preserve_attributes = False
me_cube_034.update()
me_cube_033 = bpy.data.meshes.new('Cube.033')
me_cube_033.from_pydata([(-1.0, -1.0, -1.0), (-1.0, -1.0, 1.0), (-1.0, 1.0, -1.0), (-1.0, 1.0, 1.0), (1.0, -1.0, -1.0), (1.0, -1.0, 1.0), (1.0, 0.2645, -1.0), (1.0, 0.2645, 1.0)], [], [(0, 1, 3, 2), (2, 3, 7, 6), (6, 7, 5, 4), (4, 5, 1, 0), (2, 6, 4, 0), (7, 3, 1, 5)])
_uv = me_cube_033.uv_layers.new(name='UVMap')
_uv.uv.foreach_set('vector', [0.375, 0.0, 0.625, 0.0, 0.625, 0.25, 0.375, 0.25, 0.375, 0.25, 0.625, 0.25, 0.625, 0.5, 0.375, 0.5, 0.375, 0.5, 0.625, 0.5, 0.625, 0.75, 0.375, 0.75, 0.375, 0.75, 0.625, 0.75, 0.625, 1.0, 0.375, 1.0, 0.125, 0.5, 0.375, 0.5, 0.375, 0.75, 0.125, 0.75, 0.625, 0.5, 0.875, 0.5, 0.875, 0.75, 0.625, 0.75])
me_cube_033.use_remesh_fix_poles = True
me_cube_033.use_remesh_preserve_attributes = False
me_cube_033.update()
me_cube_032 = bpy.data.meshes.new('Cube.032')
me_cube_032.from_pydata([(-1.0, -1.0, -1.0), (-1.0, -1.0, 1.0), (-1.0, 1.0, -1.0), (-1.0, 1.0, 1.0), (1.0, -1.0, -1.0), (1.0, -1.0, 1.0), (1.0, 0.2645, -1.0), (1.0, 0.2645, 1.0)], [], [(0, 1, 3, 2), (2, 3, 7, 6), (6, 7, 5, 4), (4, 5, 1, 0), (2, 6, 4, 0), (7, 3, 1, 5)])
_uv = me_cube_032.uv_layers.new(name='UVMap')
_uv.uv.foreach_set('vector', [0.375, 0.0, 0.625, 0.0, 0.625, 0.25, 0.375, 0.25, 0.375, 0.25, 0.625, 0.25, 0.625, 0.5, 0.375, 0.5, 0.375, 0.5, 0.625, 0.5, 0.625, 0.75, 0.375, 0.75, 0.375, 0.75, 0.625, 0.75, 0.625, 1.0, 0.375, 1.0, 0.125, 0.5, 0.375, 0.5, 0.375, 0.75, 0.125, 0.75, 0.625, 0.5, 0.875, 0.5, 0.875, 0.75, 0.625, 0.75])
me_cube_032.use_remesh_fix_poles = True
me_cube_032.use_remesh_preserve_attributes = False
me_cube_032.update()
me_cube_031 = bpy.data.meshes.new('Cube.031')
me_cube_031.from_pydata([(-1.0, -1.0, -1.0), (-1.0, -1.0, 1.0), (-1.0, 1.0, -1.0), (-1.0, 1.0, 1.0), (1.0, -1.0, -1.0), (1.0, -1.0, 1.0), (1.0, 0.2645, -1.0), (1.0, 0.2645, 1.0)], [], [(0, 1, 3, 2), (2, 3, 7, 6), (6, 7, 5, 4), (4, 5, 1, 0), (2, 6, 4, 0), (7, 3, 1, 5)])
_uv = me_cube_031.uv_layers.new(name='UVMap')
_uv.uv.foreach_set('vector', [0.375, 0.0, 0.625, 0.0, 0.625, 0.25, 0.375, 0.25, 0.375, 0.25, 0.625, 0.25, 0.625, 0.5, 0.375, 0.5, 0.375, 0.5, 0.625, 0.5, 0.625, 0.75, 0.375, 0.75, 0.375, 0.75, 0.625, 0.75, 0.625, 1.0, 0.375, 1.0, 0.125, 0.5, 0.375, 0.5, 0.375, 0.75, 0.125, 0.75, 0.625, 0.5, 0.875, 0.5, 0.875, 0.75, 0.625, 0.75])
me_cube_031.use_remesh_fix_poles = True
me_cube_031.use_remesh_preserve_attributes = False
me_cube_031.update()
me_cube_030 = bpy.data.meshes.new('Cube.030')
me_cube_030.from_pydata([(-1.0, -1.0, -1.0), (-1.0, -1.0, 1.0), (-1.0, 1.0, -1.0), (-1.0, 1.0, 1.0), (1.0, -1.0, -1.0), (1.0, -1.0, 1.0), (1.0, 0.2645, -1.0), (1.0, 0.2645, 1.0)], [], [(0, 1, 3, 2), (2, 3, 7, 6), (6, 7, 5, 4), (4, 5, 1, 0), (2, 6, 4, 0), (7, 3, 1, 5)])
_uv = me_cube_030.uv_layers.new(name='UVMap')
_uv.uv.foreach_set('vector', [0.375, 0.0, 0.625, 0.0, 0.625, 0.25, 0.375, 0.25, 0.375, 0.25, 0.625, 0.25, 0.625, 0.5, 0.375, 0.5, 0.375, 0.5, 0.625, 0.5, 0.625, 0.75, 0.375, 0.75, 0.375, 0.75, 0.625, 0.75, 0.625, 1.0, 0.375, 1.0, 0.125, 0.5, 0.375, 0.5, 0.375, 0.75, 0.125, 0.75, 0.625, 0.5, 0.875, 0.5, 0.875, 0.75, 0.625, 0.75])
me_cube_030.use_remesh_fix_poles = True
me_cube_030.use_remesh_preserve_attributes = False
me_cube_030.update()
me_cube_029 = bpy.data.meshes.new('Cube.029')
me_cube_029.from_pydata([(-1.0, -1.0, -1.0), (-1.0, -1.0, 1.0), (-1.0, 1.0, -1.0), (-1.0, 1.0, 1.0), (1.0, -1.0, -1.0), (1.0, -1.0, 1.0), (1.0, 0.2645, -1.0), (1.0, 0.2645, 1.0)], [], [(0, 1, 3, 2), (2, 3, 7, 6), (6, 7, 5, 4), (4, 5, 1, 0), (2, 6, 4, 0), (7, 3, 1, 5)])
_uv = me_cube_029.uv_layers.new(name='UVMap')
_uv.uv.foreach_set('vector', [0.375, 0.0, 0.625, 0.0, 0.625, 0.25, 0.375, 0.25, 0.375, 0.25, 0.625, 0.25, 0.625, 0.5, 0.375, 0.5, 0.375, 0.5, 0.625, 0.5, 0.625, 0.75, 0.375, 0.75, 0.375, 0.75, 0.625, 0.75, 0.625, 1.0, 0.375, 1.0, 0.125, 0.5, 0.375, 0.5, 0.375, 0.75, 0.125, 0.75, 0.625, 0.5, 0.875, 0.5, 0.875, 0.75, 0.625, 0.75])
me_cube_029.use_remesh_fix_poles = True
me_cube_029.use_remesh_preserve_attributes = False
me_cube_029.update()
me_cube_028 = bpy.data.meshes.new('Cube.028')
me_cube_028.from_pydata([(-1.0, -1.0, -1.0), (-1.0, -1.0, 1.0), (-1.0, 1.0, -1.0), (-1.0, 1.0, 1.0), (1.0, -1.0, -1.0), (1.0, -1.0, 1.0), (1.0, 0.2645, -1.0), (1.0, 0.2645, 1.0)], [], [(0, 1, 3, 2), (2, 3, 7, 6), (6, 7, 5, 4), (4, 5, 1, 0), (2, 6, 4, 0), (7, 3, 1, 5)])
_uv = me_cube_028.uv_layers.new(name='UVMap')
_uv.uv.foreach_set('vector', [0.375, 0.0, 0.625, 0.0, 0.625, 0.25, 0.375, 0.25, 0.375, 0.25, 0.625, 0.25, 0.625, 0.5, 0.375, 0.5, 0.375, 0.5, 0.625, 0.5, 0.625, 0.75, 0.375, 0.75, 0.375, 0.75, 0.625, 0.75, 0.625, 1.0, 0.375, 1.0, 0.125, 0.5, 0.375, 0.5, 0.375, 0.75, 0.125, 0.75, 0.625, 0.5, 0.875, 0.5, 0.875, 0.75, 0.625, 0.75])
me_cube_028.use_remesh_fix_poles = True
me_cube_028.use_remesh_preserve_attributes = False
me_cube_028.update()
me_cube_027 = bpy.data.meshes.new('Cube.027')
me_cube_027.from_pydata([(-1.0, -1.0, -1.0), (-1.0, -1.0, 1.0), (-1.0, 1.0, -1.0), (-1.0, 1.0, 1.0), (1.0, -1.0, -1.0), (1.0, -1.0, 1.0), (1.0, 0.2645, -1.0), (1.0, 0.2645, 1.0)], [], [(0, 1, 3, 2), (2, 3, 7, 6), (6, 7, 5, 4), (4, 5, 1, 0), (2, 6, 4, 0), (7, 3, 1, 5)])
_uv = me_cube_027.uv_layers.new(name='UVMap')
_uv.uv.foreach_set('vector', [0.375, 0.0, 0.625, 0.0, 0.625, 0.25, 0.375, 0.25, 0.375, 0.25, 0.625, 0.25, 0.625, 0.5, 0.375, 0.5, 0.375, 0.5, 0.625, 0.5, 0.625, 0.75, 0.375, 0.75, 0.375, 0.75, 0.625, 0.75, 0.625, 1.0, 0.375, 1.0, 0.125, 0.5, 0.375, 0.5, 0.375, 0.75, 0.125, 0.75, 0.625, 0.5, 0.875, 0.5, 0.875, 0.75, 0.625, 0.75])
me_cube_027.use_remesh_fix_poles = True
me_cube_027.use_remesh_preserve_attributes = False
me_cube_027.update()
me_cube_026 = bpy.data.meshes.new('Cube.026')
me_cube_026.from_pydata([(-1.0, -1.0, -1.0), (-1.0, -1.0, 1.0), (-1.0, 1.0, -1.0), (-1.0, 1.0, 1.0), (1.0, -1.0, -1.0), (1.0, -1.0, 1.0), (1.0, 0.2645, -1.0), (1.0, 0.2645, 1.0)], [], [(0, 1, 3, 2), (2, 3, 7, 6), (6, 7, 5, 4), (4, 5, 1, 0), (2, 6, 4, 0), (7, 3, 1, 5)])
_uv = me_cube_026.uv_layers.new(name='UVMap')
_uv.uv.foreach_set('vector', [0.375, 0.0, 0.625, 0.0, 0.625, 0.25, 0.375, 0.25, 0.375, 0.25, 0.625, 0.25, 0.625, 0.5, 0.375, 0.5, 0.375, 0.5, 0.625, 0.5, 0.625, 0.75, 0.375, 0.75, 0.375, 0.75, 0.625, 0.75, 0.625, 1.0, 0.375, 1.0, 0.125, 0.5, 0.375, 0.5, 0.375, 0.75, 0.125, 0.75, 0.625, 0.5, 0.875, 0.5, 0.875, 0.75, 0.625, 0.75])
me_cube_026.use_remesh_fix_poles = True
me_cube_026.use_remesh_preserve_attributes = False
me_cube_026.update()
me_cube_025 = bpy.data.meshes.new('Cube.025')
me_cube_025.from_pydata([(-1.0, -1.0, -1.0), (-1.0, -1.0, 1.0), (-1.0, 1.0, -1.0), (-1.0, 1.0, 1.0), (1.0, -1.0, -1.0), (1.0, -1.0, 1.0), (1.0, 0.2645, -1.0), (1.0, 0.2645, 1.0)], [], [(0, 1, 3, 2), (2, 3, 7, 6), (6, 7, 5, 4), (4, 5, 1, 0), (2, 6, 4, 0), (7, 3, 1, 5)])
_uv = me_cube_025.uv_layers.new(name='UVMap')
_uv.uv.foreach_set('vector', [0.375, 0.0, 0.625, 0.0, 0.625, 0.25, 0.375, 0.25, 0.375, 0.25, 0.625, 0.25, 0.625, 0.5, 0.375, 0.5, 0.375, 0.5, 0.625, 0.5, 0.625, 0.75, 0.375, 0.75, 0.375, 0.75, 0.625, 0.75, 0.625, 1.0, 0.375, 1.0, 0.125, 0.5, 0.375, 0.5, 0.375, 0.75, 0.125, 0.75, 0.625, 0.5, 0.875, 0.5, 0.875, 0.75, 0.625, 0.75])
me_cube_025.use_remesh_fix_poles = True
me_cube_025.use_remesh_preserve_attributes = False
me_cube_025.update()
me_cube_024 = bpy.data.meshes.new('Cube.024')
me_cube_024.from_pydata([(-1.0, -1.0, -1.0), (-1.0, -1.0, 1.0), (-1.0, 1.0, -1.0), (-1.0, 1.0, 1.0), (1.0, -1.0, -1.0), (1.0, -1.0, 1.0), (1.0, 0.2645, -1.0), (1.0, 0.2645, 1.0)], [], [(0, 1, 3, 2), (2, 3, 7, 6), (6, 7, 5, 4), (4, 5, 1, 0), (2, 6, 4, 0), (7, 3, 1, 5)])
_uv = me_cube_024.uv_layers.new(name='UVMap')
_uv.uv.foreach_set('vector', [0.375, 0.0, 0.625, 0.0, 0.625, 0.25, 0.375, 0.25, 0.375, 0.25, 0.625, 0.25, 0.625, 0.5, 0.375, 0.5, 0.375, 0.5, 0.625, 0.5, 0.625, 0.75, 0.375, 0.75, 0.375, 0.75, 0.625, 0.75, 0.625, 1.0, 0.375, 1.0, 0.125, 0.5, 0.375, 0.5, 0.375, 0.75, 0.125, 0.75, 0.625, 0.5, 0.875, 0.5, 0.875, 0.75, 0.625, 0.75])
me_cube_024.use_remesh_fix_poles = True
me_cube_024.use_remesh_preserve_attributes = False
me_cube_024.update()
me_cube_023 = bpy.data.meshes.new('Cube.023')
me_cube_023.from_pydata([(-1.0, -1.0, -1.0), (-1.0, -1.0, 1.0), (-1.0, 1.0, -1.0), (-1.0, 1.0, 1.0), (1.0, -1.0, -1.0), (1.0, -1.0, 1.0), (1.0, 0.2645, -1.0), (1.0, 0.2645, 1.0)], [], [(0, 1, 3, 2), (2, 3, 7, 6), (6, 7, 5, 4), (4, 5, 1, 0), (2, 6, 4, 0), (7, 3, 1, 5)])
_uv = me_cube_023.uv_layers.new(name='UVMap')
_uv.uv.foreach_set('vector', [0.375, 0.0, 0.625, 0.0, 0.625, 0.25, 0.375, 0.25, 0.375, 0.25, 0.625, 0.25, 0.625, 0.5, 0.375, 0.5, 0.375, 0.5, 0.625, 0.5, 0.625, 0.75, 0.375, 0.75, 0.375, 0.75, 0.625, 0.75, 0.625, 1.0, 0.375, 1.0, 0.125, 0.5, 0.375, 0.5, 0.375, 0.75, 0.125, 0.75, 0.625, 0.5, 0.875, 0.5, 0.875, 0.75, 0.625, 0.75])
me_cube_023.use_remesh_fix_poles = True
me_cube_023.use_remesh_preserve_attributes = False
me_cube_023.update()
me_cube_022 = bpy.data.meshes.new('Cube.022')
me_cube_022.from_pydata([(-1.0, -1.0, -1.0), (-1.0, -1.0, 1.0), (-1.0, 1.0, -1.0), (-1.0, 1.0, 1.0), (1.0, -1.0, -1.0), (1.0, -1.0, 1.0), (1.0, 0.2645, -1.0), (1.0, 0.2645, 1.0)], [], [(0, 1, 3, 2), (2, 3, 7, 6), (6, 7, 5, 4), (4, 5, 1, 0), (2, 6, 4, 0), (7, 3, 1, 5)])
_uv = me_cube_022.uv_layers.new(name='UVMap')
_uv.uv.foreach_set('vector', [0.375, 0.0, 0.625, 0.0, 0.625, 0.25, 0.375, 0.25, 0.375, 0.25, 0.625, 0.25, 0.625, 0.5, 0.375, 0.5, 0.375, 0.5, 0.625, 0.5, 0.625, 0.75, 0.375, 0.75, 0.375, 0.75, 0.625, 0.75, 0.625, 1.0, 0.375, 1.0, 0.125, 0.5, 0.375, 0.5, 0.375, 0.75, 0.125, 0.75, 0.625, 0.5, 0.875, 0.5, 0.875, 0.75, 0.625, 0.75])
me_cube_022.use_remesh_fix_poles = True
me_cube_022.use_remesh_preserve_attributes = False
me_cube_022.update()
me_cube_021 = bpy.data.meshes.new('Cube.021')
me_cube_021.from_pydata([(-1.0, -1.0, -1.0), (-1.0, -1.0, 1.0), (-1.0, 1.0, -1.0), (-1.0, 1.0, 1.0), (1.0, -1.0, -1.0), (1.0, -1.0, 1.0), (1.0, 0.2645, -1.0), (1.0, 0.2645, 1.0)], [], [(0, 1, 3, 2), (2, 3, 7, 6), (6, 7, 5, 4), (4, 5, 1, 0), (2, 6, 4, 0), (7, 3, 1, 5)])
_uv = me_cube_021.uv_layers.new(name='UVMap')
_uv.uv.foreach_set('vector', [0.375, 0.0, 0.625, 0.0, 0.625, 0.25, 0.375, 0.25, 0.375, 0.25, 0.625, 0.25, 0.625, 0.5, 0.375, 0.5, 0.375, 0.5, 0.625, 0.5, 0.625, 0.75, 0.375, 0.75, 0.375, 0.75, 0.625, 0.75, 0.625, 1.0, 0.375, 1.0, 0.125, 0.5, 0.375, 0.5, 0.375, 0.75, 0.125, 0.75, 0.625, 0.5, 0.875, 0.5, 0.875, 0.75, 0.625, 0.75])
me_cube_021.use_remesh_fix_poles = True
me_cube_021.use_remesh_preserve_attributes = False
me_cube_021.update()
me_cube_020 = bpy.data.meshes.new('Cube.020')
me_cube_020.from_pydata([(-1.0, -1.0, -1.0), (-1.0, -1.0, 1.0), (-1.0, 1.0, -1.0), (-1.0, 1.0, 1.0), (1.0, -1.0, -1.0), (1.0, -1.0, 1.0), (1.0, 0.2645, -1.0), (1.0, 0.2645, 1.0)], [], [(0, 1, 3, 2), (2, 3, 7, 6), (6, 7, 5, 4), (4, 5, 1, 0), (2, 6, 4, 0), (7, 3, 1, 5)])
_uv = me_cube_020.uv_layers.new(name='UVMap')
_uv.uv.foreach_set('vector', [0.375, 0.0, 0.625, 0.0, 0.625, 0.25, 0.375, 0.25, 0.375, 0.25, 0.625, 0.25, 0.625, 0.5, 0.375, 0.5, 0.375, 0.5, 0.625, 0.5, 0.625, 0.75, 0.375, 0.75, 0.375, 0.75, 0.625, 0.75, 0.625, 1.0, 0.375, 1.0, 0.125, 0.5, 0.375, 0.5, 0.375, 0.75, 0.125, 0.75, 0.625, 0.5, 0.875, 0.5, 0.875, 0.75, 0.625, 0.75])
me_cube_020.use_remesh_fix_poles = True
me_cube_020.use_remesh_preserve_attributes = False
me_cube_020.update()
me_cube_019 = bpy.data.meshes.new('Cube.019')
me_cube_019.from_pydata([(-1.0, -1.0, -1.0), (-1.0, -1.0, 1.0), (-1.0, 1.0, -1.0), (-1.0, 1.0, 1.0), (1.0, -1.0, -1.0), (1.0, -1.0, 1.0), (1.0, 0.2645, -1.0), (1.0, 0.2645, 1.0)], [], [(0, 1, 3, 2), (2, 3, 7, 6), (6, 7, 5, 4), (4, 5, 1, 0), (2, 6, 4, 0), (7, 3, 1, 5)])
_uv = me_cube_019.uv_layers.new(name='UVMap')
_uv.uv.foreach_set('vector', [0.375, 0.0, 0.625, 0.0, 0.625, 0.25, 0.375, 0.25, 0.375, 0.25, 0.625, 0.25, 0.625, 0.5, 0.375, 0.5, 0.375, 0.5, 0.625, 0.5, 0.625, 0.75, 0.375, 0.75, 0.375, 0.75, 0.625, 0.75, 0.625, 1.0, 0.375, 1.0, 0.125, 0.5, 0.375, 0.5, 0.375, 0.75, 0.125, 0.75, 0.625, 0.5, 0.875, 0.5, 0.875, 0.75, 0.625, 0.75])
me_cube_019.use_remesh_fix_poles = True
me_cube_019.use_remesh_preserve_attributes = False
me_cube_019.update()

# ---- objects
ob_cube = bpy.data.objects.new('Cube', me_cube)
ob_light = bpy.data.objects.new('Light', light_light)
ob_camera = bpy.data.objects.new('Camera', cam_camera)
ob_cylinder = bpy.data.objects.new('Cylinder', me_cylinder)
ob_cube_001 = bpy.data.objects.new('Cube.001', me_cube_001)
ob_cube_002 = bpy.data.objects.new('Cube.002', me_cube_002)
ob_cube_003 = bpy.data.objects.new('Cube.003', me_cube_003)
ob_cube_006 = bpy.data.objects.new('Cube.006', me_cube_006)
ob_cube_005 = bpy.data.objects.new('Cube.005', me_cube_005)
ob_cube_004 = bpy.data.objects.new('Cube.004', me_cube_004)
ob_cube_012 = bpy.data.objects.new('Cube.012', me_cube_012)
ob_cube_011 = bpy.data.objects.new('Cube.011', me_cube_011)
ob_cube_010 = bpy.data.objects.new('Cube.010', me_cube_010)
ob_cube_009 = bpy.data.objects.new('Cube.009', me_cube_009)
ob_cube_008 = bpy.data.objects.new('Cube.008', me_cube_008)
ob_cube_007 = bpy.data.objects.new('Cube.007', me_cube_007)
ob_cube_018 = bpy.data.objects.new('Cube.018', me_cube_018)
ob_cube_017 = bpy.data.objects.new('Cube.017', me_cube_017)
ob_cube_016 = bpy.data.objects.new('Cube.016', me_cube_016)
ob_cube_015 = bpy.data.objects.new('Cube.015', me_cube_015)
ob_cube_014 = bpy.data.objects.new('Cube.014', me_cube_014)
ob_cube_013 = bpy.data.objects.new('Cube.013', me_cube_013)
ob_cube_036 = bpy.data.objects.new('Cube.036', me_cube_036)
ob_cube_035 = bpy.data.objects.new('Cube.035', me_cube_035)
ob_cube_034 = bpy.data.objects.new('Cube.034', me_cube_034)
ob_cube_033 = bpy.data.objects.new('Cube.033', me_cube_033)
ob_cube_032 = bpy.data.objects.new('Cube.032', me_cube_032)
ob_cube_031 = bpy.data.objects.new('Cube.031', me_cube_031)
ob_cube_030 = bpy.data.objects.new('Cube.030', me_cube_030)
ob_cube_029 = bpy.data.objects.new('Cube.029', me_cube_029)
ob_cube_028 = bpy.data.objects.new('Cube.028', me_cube_028)
ob_cube_027 = bpy.data.objects.new('Cube.027', me_cube_027)
ob_cube_026 = bpy.data.objects.new('Cube.026', me_cube_026)
ob_cube_025 = bpy.data.objects.new('Cube.025', me_cube_025)
ob_cube_024 = bpy.data.objects.new('Cube.024', me_cube_024)
ob_cube_023 = bpy.data.objects.new('Cube.023', me_cube_023)
ob_cube_022 = bpy.data.objects.new('Cube.022', me_cube_022)
ob_cube_021 = bpy.data.objects.new('Cube.021', me_cube_021)
ob_cube_020 = bpy.data.objects.new('Cube.020', me_cube_020)
ob_cube_019 = bpy.data.objects.new('Cube.019', me_cube_019)

# ---- transforms, parenting, visibility, modifiers, constraints
ob_cube.location = (0.0, 0.0, 0.0)
ob_cube.scale = (3.087, 0.434, 1.256)
ob_cube.lock_rotations_4d = False
ob_cube.empty_display_type = 'ARROWS'
ob_cube.lineart.crease_threshold = 0.0
ob_light.location = (4.076, 1.005, 5.904)
ob_light.rotation_euler = (0.6503, 0.05522, 1.866)
ob_light.lock_rotations_4d = False
ob_light.empty_display_type = 'ARROWS'
ob_light.color = (0.0, 0.0, 0.0, 0.0)
ob_light.lineart.crease_threshold = 0.0
ob_camera.location = (7.359, -6.926, 4.958)
ob_camera.rotation_euler = (1.109, 0.0, 0.8149)
ob_camera.lock_rotations_4d = False
ob_camera.empty_display_type = 'ARROWS'
ob_camera.color = (0.0, 0.0, 0.0, 0.0)
ob_camera.display_type = 'WIRE'
ob_camera.lineart.crease_threshold = 0.0
ob_cylinder.location = (-3.996, 0.0, 0.4424)
ob_cylinder.rotation_euler = (-0.0, -1.576, -0.0)
ob_cylinder.scale = (0.2418, 0.2417, 1.198)
ob_cube_001.location = (0.0, -0.534, 0.0)
ob_cube_001.scale = (-0.1211, -0.1211, -0.2643)
ob_cube_002.location = (-0.2351, -0.534, 0.0)
ob_cube_002.scale = (-0.1211, -0.1211, -0.2643)
ob_cube_003.location = (-0.4572, -0.534, 0.0)
ob_cube_003.scale = (-0.1211, -0.1211, -0.2643)
ob_cube_006.location = (-0.6867, -0.534, 0.0)
ob_cube_006.scale = (-0.1211, -0.1211, -0.2643)
ob_cube_005.location = (-0.9218, -0.534, 0.0)
ob_cube_005.scale = (-0.1211, -0.1211, -0.2643)
ob_cube_004.location = (-1.144, -0.534, 0.0)
ob_cube_004.scale = (-0.1211, -0.1211, -0.2643)
ob_cube_012.location = (-1.383, -0.534, 0.0)
ob_cube_012.scale = (-0.1211, -0.1211, -0.2643)
ob_cube_011.location = (-1.618, -0.534, 0.0)
ob_cube_011.scale = (-0.1211, -0.1211, -0.2643)
ob_cube_010.location = (-1.84, -0.534, 0.0)
ob_cube_010.scale = (-0.1211, -0.1211, -0.2643)
ob_cube_009.location = (-2.527, -0.534, 0.0)
ob_cube_009.scale = (-0.1211, -0.1211, -0.2643)
ob_cube_008.location = (-2.305, -0.534, 0.0)
ob_cube_008.scale = (-0.1211, -0.1211, -0.2643)
ob_cube_007.location = (-2.07, -0.534, 0.0)
ob_cube_007.scale = (-0.1211, -0.1211, -0.2643)
ob_cube_018.location = (1.368, -0.534, 0.0)
ob_cube_018.scale = (-0.1211, -0.1211, -0.2643)
ob_cube_017.location = (1.132, -0.534, 0.0)
ob_cube_017.scale = (-0.1211, -0.1211, -0.2643)
ob_cube_016.location = (0.9103, -0.534, 0.0)
ob_cube_016.scale = (-0.1211, -0.1211, -0.2643)
ob_cube_015.location = (0.2236, -0.534, 0.0)
ob_cube_015.scale = (-0.1211, -0.1211, -0.2643)
ob_cube_014.location = (0.4457, -0.534, 0.0)
ob_cube_014.scale = (-0.1211, -0.1211, -0.2643)
ob_cube_013.location = (0.6808, -0.534, 0.0)
ob_cube_013.scale = (-0.1211, -0.1211, -0.2643)
ob_cube_036.location = (-0.0003299, 0.5771, -0.004263)
ob_cube_036.rotation_euler = (0.0002425, -3.149, -3.109)
ob_cube_036.scale = (-0.1211, -0.1211, -0.2643)
ob_cube_035.location = (-0.2353, 0.5693, -0.002533)
ob_cube_035.rotation_euler = (0.0002425, -3.149, -3.109)
ob_cube_035.scale = (-0.1211, -0.1211, -0.2643)
ob_cube_034.location = (-0.4573, 0.562, -0.0008989)
ob_cube_034.rotation_euler = (0.0002425, -3.149, -3.109)
ob_cube_034.scale = (-0.1211, -0.1211, -0.2643)
ob_cube_033.location = (-1.144, 0.5394, 0.004154)
ob_cube_033.rotation_euler = (0.0002425, -3.149, -3.109)
ob_cube_033.scale = (-0.1211, -0.1211, -0.2643)
ob_cube_032.location = (-0.9216, 0.5467, 0.00252)
ob_cube_032.rotation_euler = (0.0002425, -3.149, -3.109)
ob_cube_032.scale = (-0.1211, -0.1211, -0.2643)
ob_cube_031.location = (-0.6866, 0.5545, 0.00079)
ob_cube_031.rotation_euler = (0.0002425, -3.149, -3.109)
ob_cube_031.scale = (-0.1211, -0.1211, -0.2643)
ob_cube_030.location = (-2.069, 0.5089, 0.01097)
ob_cube_030.rotation_euler = (0.0002425, -3.149, -3.109)
ob_cube_030.scale = (-0.1211, -0.1211, -0.2643)
ob_cube_029.location = (-2.304, 0.5012, 0.0127)
ob_cube_029.rotation_euler = (0.0002425, -3.149, -3.109)
ob_cube_029.scale = (-0.1211, -0.1211, -0.2643)
ob_cube_028.location = (-2.526, 0.4939, 0.01433)
ob_cube_028.rotation_euler = (0.0002425, -3.149, -3.109)
ob_cube_028.scale = (-0.1211, -0.1211, -0.2643)
ob_cube_027.location = (-1.84, 0.5165, 0.00928)
ob_cube_027.rotation_euler = (0.0002425, -3.149, -3.109)
ob_cube_027.scale = (-0.1211, -0.1211, -0.2643)
ob_cube_026.location = (-1.618, 0.5238, 0.007646)
ob_cube_026.rotation_euler = (0.0002425, -3.149, -3.109)
ob_cube_026.scale = (-0.1211, -0.1211, -0.2643)
ob_cube_025.location = (-1.383, 0.5315, 0.005915)
ob_cube_025.rotation_euler = (0.0002425, -3.149, -3.109)
ob_cube_025.scale = (-0.1211, -0.1211, -0.2643)
ob_cube_024.location = (0.6801, 0.5995, -0.009273)
ob_cube_024.rotation_euler = (0.0002425, -3.149, -3.109)
ob_cube_024.scale = (-0.1211, -0.1211, -0.2643)
ob_cube_023.location = (0.4451, 0.5917, -0.007543)
ob_cube_023.rotation_euler = (0.0002425, -3.149, -3.109)
ob_cube_023.scale = (-0.1211, -0.1211, -0.2643)
ob_cube_022.location = (0.2232, 0.5844, -0.005909)
ob_cube_022.rotation_euler = (0.0002425, -3.149, -3.109)
ob_cube_022.scale = (-0.1211, -0.1211, -0.2643)
ob_cube_021.location = (0.9095, 0.607, -0.01096)
ob_cube_021.rotation_euler = (0.0002425, -3.149, -3.109)
ob_cube_021.scale = (-0.1211, -0.1211, -0.2643)
ob_cube_020.location = (1.131, 0.6144, -0.0126)
ob_cube_020.rotation_euler = (0.0002425, -3.149, -3.109)
ob_cube_020.scale = (-0.1211, -0.1211, -0.2643)
ob_cube_019.location = (1.366, 0.6221, -0.01433)
ob_cube_019.rotation_euler = (0.0002425, -3.149, -3.109)
ob_cube_019.scale = (-0.1211, -0.1211, -0.2643)

# ---- collection membership
col_collection.objects.link(ob_cube)
col_collection.objects.link(ob_light)
col_collection.objects.link(ob_camera)
col_collection.objects.link(ob_cylinder)
col_collection.objects.link(ob_cube_001)
col_collection.objects.link(ob_cube_002)
col_collection.objects.link(ob_cube_003)
col_collection.objects.link(ob_cube_006)
col_collection.objects.link(ob_cube_005)
col_collection.objects.link(ob_cube_004)
col_collection.objects.link(ob_cube_012)
col_collection.objects.link(ob_cube_011)
col_collection.objects.link(ob_cube_010)
col_collection.objects.link(ob_cube_009)
col_collection.objects.link(ob_cube_008)
col_collection.objects.link(ob_cube_007)
col_collection.objects.link(ob_cube_018)
col_collection.objects.link(ob_cube_017)
col_collection.objects.link(ob_cube_016)
col_collection.objects.link(ob_cube_015)
col_collection.objects.link(ob_cube_014)
col_collection.objects.link(ob_cube_013)
col_collection.objects.link(ob_cube_036)
col_collection.objects.link(ob_cube_035)
col_collection.objects.link(ob_cube_034)
col_collection.objects.link(ob_cube_033)
col_collection.objects.link(ob_cube_032)
col_collection.objects.link(ob_cube_031)
col_collection.objects.link(ob_cube_030)
col_collection.objects.link(ob_cube_029)
col_collection.objects.link(ob_cube_028)
col_collection.objects.link(ob_cube_027)
col_collection.objects.link(ob_cube_026)
col_collection.objects.link(ob_cube_025)
col_collection.objects.link(ob_cube_024)
col_collection.objects.link(ob_cube_023)
col_collection.objects.link(ob_cube_022)
col_collection.objects.link(ob_cube_021)
col_collection.objects.link(ob_cube_020)
col_collection.objects.link(ob_cube_019)

# ---- scene / render settings (as saved in the file)
scene.camera = ob_camera
scene.frame_start = 1; scene.frame_end = 250; scene.frame_set(1)
scene.render.engine = 'BLENDER_EEVEE_NEXT'
scene.cycles.use_denoising = False
scene.cycles.samples = 128
scene.cycles.sampling_pattern = 'TABULATED_SOBOL'
scene.cycles.use_adaptive_sampling = False
scene.cycles.use_light_tree = False
scene.view_settings.view_transform = 'Filmic'
bpy.context.view_layer.update()
